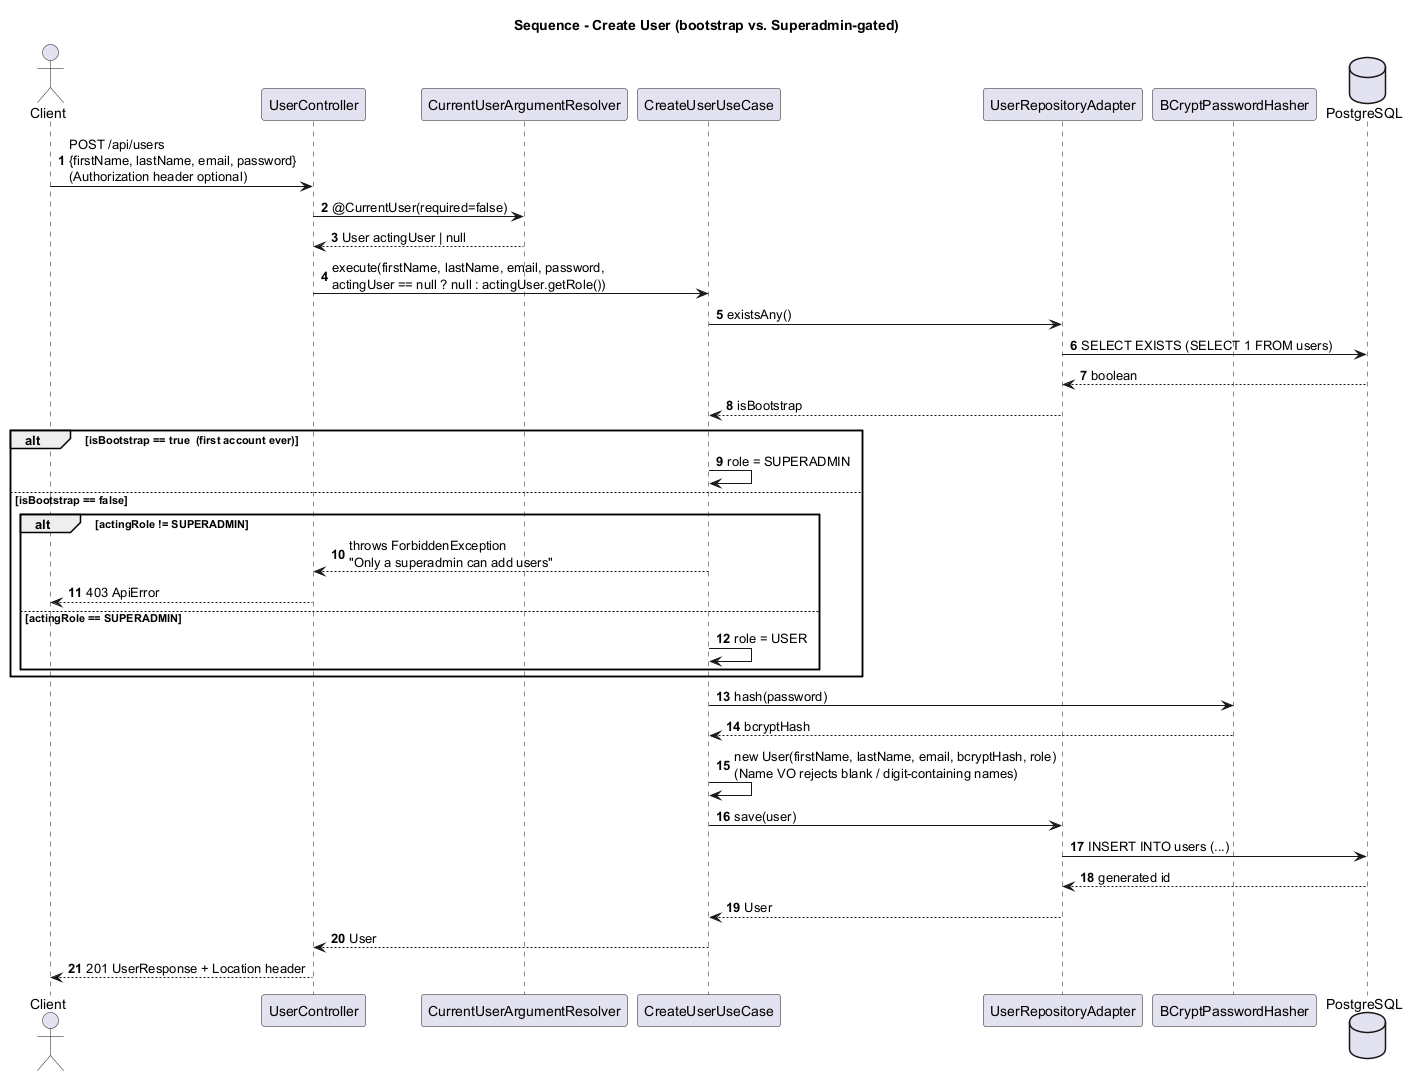

The diagram above was rendered by PlantUML. Its source (embedded in the PNG):
@startuml sequence-create-user
title Sequence - Create User (bootstrap vs. Superadmin-gated)
autonumber
actor Client
participant "UserController" as Ctrl
participant "CurrentUserArgumentResolver" as Resolver
participant "CreateUserUseCase" as CreateUC
participant "UserRepositoryAdapter" as UserRepo
participant "BCryptPasswordHasher" as Hasher
database "PostgreSQL" as DB

Client -> Ctrl : POST /api/users\n{firstName, lastName, email, password}\n(Authorization header optional)
Ctrl -> Resolver : @CurrentUser(required=false)
Resolver --> Ctrl : User actingUser | null
Ctrl -> CreateUC : execute(firstName, lastName, email, password,\nactingUser == null ? null : actingUser.getRole())

CreateUC -> UserRepo : existsAny()
UserRepo -> DB : SELECT EXISTS (SELECT 1 FROM users)
DB --> UserRepo : boolean
UserRepo --> CreateUC : isBootstrap

alt isBootstrap == true  (first account ever)
  CreateUC -> CreateUC : role = SUPERADMIN
else isBootstrap == false
  alt actingRole != SUPERADMIN
    CreateUC --> Ctrl : throws ForbiddenException\n"Only a superadmin can add users"
    Ctrl --> Client : 403 ApiError
  else actingRole == SUPERADMIN
    CreateUC -> CreateUC : role = USER
  end
end

CreateUC -> Hasher : hash(password)
Hasher --> CreateUC : bcryptHash
CreateUC -> CreateUC : new User(firstName, lastName, email, bcryptHash, role)\n(Name VO rejects blank / digit-containing names)
CreateUC -> UserRepo : save(user)
UserRepo -> DB : INSERT INTO users (...)
DB --> UserRepo : generated id
UserRepo --> CreateUC : User
CreateUC --> Ctrl : User
Ctrl --> Client : 201 UserResponse + Location header
@enduml